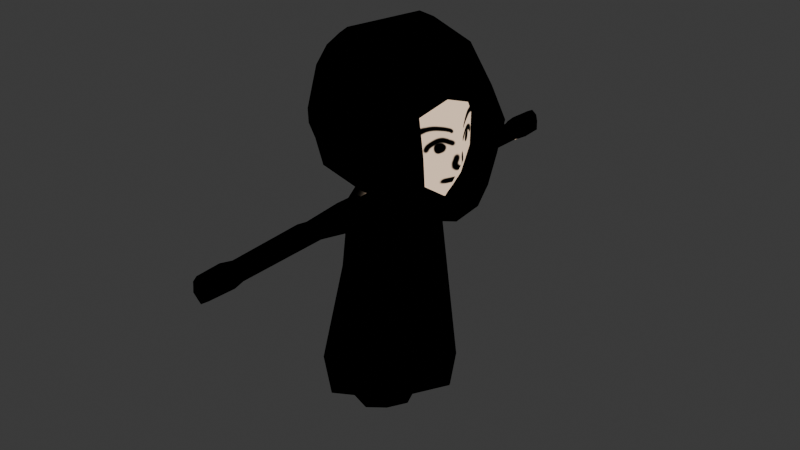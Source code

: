 # Source: Astronaut.blend  (saved by Blender 4.2.66; exported with 4.5.12 LTS)
import bpy
from mathutils import Matrix  # noqa: F401  (used for matrix-valued properties, if any)

bpy.ops.wm.read_factory_settings(use_empty=True)
scene = bpy.context.scene
scene.name = 'Scene'

# ---- collections
col_collection = bpy.data.collections.new('Collection'); scene.collection.children.link(col_collection)

# ---- images (referenced by path relative to the original .blend; pixels are not part of the script)
import os
ASSET_DIR = os.environ.get("B2B_ASSET_DIR", "")  # directory of the original .blend (textures are referenced by path, not embedded)
HERE = os.path.dirname(os.path.abspath(__file__))  # packed textures are extracted next to this script under _unpacked/

def load_image(name, relpath, width, height, colorspace="sRGB"):
    """Load a texture the original file referenced (path relative to the .blend, or extracted next to this script)."""
    p = next((c for c in (os.path.join(HERE, relpath), os.path.join(ASSET_DIR, relpath)) if relpath and os.path.exists(c)), "")
    if p:
        img = bpy.data.images.load(p, check_existing=True)
        img.name = name
    else:  # same state as the original file: an image datablock whose file is absent (Cycles renders it pink)
        img = bpy.data.images.new(name, width, height)
        img.source = "FILE"
        img.filepath = "//" + (relpath or name)
    img.colorspace_settings.name = colorspace
    return img
img_miicharacter = load_image('MiiCharacter', '_unpacked/MiiCharacter.390dd539.png', 1024, 1024, 'sRGB')

# ---- materials (node trees are filled in below, after node groups)
mat_material = bpy.data.materials.new('Material')
mat_material.alpha_threshold = 0.0
mat_material.roughness = 0.5
mat_material.line_color = (0.0, 0.0, 0.0, 1.0)

# ---- material node trees
mat_material.use_nodes = True; mat_material.node_tree.nodes.clear()
_N = mat_material.node_tree.nodes; _L = mat_material.node_tree.links
n0 = _N.new('ShaderNodeOutputMaterial'); n0.name = 'Material Output'; n0.location = (300, 300)
n1 = _N.new('ShaderNodeBsdfPrincipled'); n1.name = 'Principled BSDF'; n1.location = (6, 175)
n1.inputs[0].default_value = (0.0, 0.0, 0.0, 1.0)
n1.inputs[3].default_value = 1.45
n2 = _N.new('ShaderNodeTexImage'); n2.name = 'Image Texture'; n2.location = (-395, 245)
n2.image = img_miicharacter
_L.new(n2.outputs[0], n0.inputs[0])
n0.is_active_output = True

# ---- world
world_world = bpy.data.worlds.new('World'); scene.world = world_world
world_world.use_nodes = True; world_world.node_tree.nodes.clear()
_N = world_world.node_tree.nodes; _L = world_world.node_tree.links
n0 = _N.new('ShaderNodeOutputWorld'); n0.name = 'World Output'; n0.location = (300, 300)
n1 = _N.new('ShaderNodeBackground'); n1.name = 'Background'; n1.location = (10, 300)
n1.inputs[0].default_value = (0.05088, 0.05088, 0.05088, 1.0)
_L.new(n1.outputs[0], n0.inputs[0])
n0.is_active_output = True
world_world.color = (0.05088, 0.05088, 0.05088)
world_world.sun_shadow_jitter_overblur = 0.0

# ---- meshes
me_cube = bpy.data.meshes.new('Cube')
me_cube.from_pydata([(0.4068, 0.9115, 0.8126), (0.6706, 0.9415, -0.9894), (-0.8569, 0.8569, 0.8569), (-0.8569, 0.8569, -0.8569), (-0.9963, 0.0, -1.056), (1.053, 0.0, 0.9897), (-1.069, 0.0, 0.9909), (0.9894, 0.0, -1.508), (0.0464, 0.9231, -0.9616), (0.0, 1.0, 1.0), (-0.9496, 0.0, -1.579), (-0.00407, 0.0, 1.357), (0.4631, 1.196, 0.00725), (-0.9951, 0.9945, 0.03548), (1.338, 0.0, 0.01001), (-1.344, 0.0, 0.009557), (0.04817, 1.186, 0.04879), (-0.2599, 0.0, -1.276), (0.003494, 0.2629, -1.271), (0.284, 0.0, -1.39), (-0.1261, 2.195, -1.741), (0.7587, 0.0, -1.962), (-1.941, 0.0, -5.579), (-0.4746, 1.682, -5.694), (1.222, 0.0, -5.651), (-1.345, 0.0, -5.787), (-0.4841, 1.203, -5.836), (0.49, 0.0, -5.784), (-1.021, 0.0, -6.609), (-0.4856, 0.6513, -6.64), (0.1207, 0.0, -6.608), (0.11, 0.8534, -1.834), (-0.3218, 1.04, -2.299), (-0.4921, 1.04, -1.586), (-0.1573, 1.046, -1.451), (-0.3305, 2.209, -1.991), (-0.5247, 2.209, -1.68), (-0.2559, 2.222, -1.565), (-0.1204, 2.503, -1.73), (-0.3463, 2.489, -2.049), (-0.5343, 2.489, -1.675), (-0.2591, 2.497, -1.544), (-0.1383, 4.063, -1.76), (-0.3473, 4.063, -1.999), (-0.5041, 4.063, -1.727), (-0.2919, 4.063, -1.597), (-0.06282, 4.322, -1.756), (-0.3585, 4.322, -2.093), (-0.5802, 4.322, -1.709), (-0.2801, 4.322, -1.525), (-0.1476, 4.859, -1.756), (-0.3459, 4.859, -2.093), (-0.4947, 4.859, -1.709), (-0.2934, 4.859, -1.525), (1.016, 0.7287, 0.01354), (-0.9114, 0.5357, -0.9975), (-0.9294, 0.5395, 0.9665), (-0.009852, 0.6067, 1.217), (0.661, 0.5542, 1.016), (-1.265, 0.5217, -0.002282), (0.8924, 0.6258, -1.236), (0.4584, 1.118, -0.4645), (-0.9284, 0.9284, -0.4284), (-1.17, 0.0, -0.5231), (0.0232, 1.129, -0.4808), (-1.088, 0.5287, -0.4999), (1.031, 0.695, -0.6493), (0.4073, 0.577, -1.934), (0.5781, 1.066, -5.7), (0.1545, 0.7517, -5.774), (-0.05213, 0.4729, -6.548), (-1.349, 0.9853, -5.558), (-0.7801, 0.5204, -1.624), (-1.141, 0.6326, -5.772), (-0.8418, 0.4617, -6.604), (-0.4628, 0.0, -6.683), (-0.157, 4.061, -1.934), (-0.1422, 4.856, -1.959), (-0.08876, 4.32, -1.938), (-0.09394, 2.486, -1.866), (0.01057, 0.9057, -2.225), (0.4922, 0.6126, -2.41), (0.8773, 0.0, -2.535), (-0.1046, 2.206, -1.871), (-0.5241, 4.852, -1.936), (-0.9831, 0.0, -2.231), (-0.4905, 2.202, -1.934), (-0.5073, 4.057, -1.935), (-0.5958, 0.9649, -1.943), (-0.5367, 2.482, -1.917), (-0.7775, 0.5906, -2.174), (-0.5713, 4.316, -1.938), (-0.4012, 2.198, -1.596), (-0.6496, 0.0, -1.379), (-0.3084, 1.04, -1.469), (-0.4134, 2.486, -1.557), (-0.4101, 4.053, -1.626), (-0.4423, 4.312, -1.581), (-0.4062, 4.849, -1.581), (-0.4261, 0.3768, -1.407), (0.5615, 0.0, -1.588), (-0.1494, 2.204, -1.632), (-0.006238, 0.9101, -1.602), (-0.1426, 2.483, -1.623), (-0.1745, 4.058, -1.651), (-0.1323, 4.318, -1.611), (-0.1797, 4.854, -1.611), (0.196, 0.3987, -1.498), (1.357, 0.0, -0.7423), (-0.5109, 1.331, -1.595), (-0.3401, 1.316, -2.186), (-0.01414, 1.203, -1.758), (-0.1347, 1.229, -1.467), (-0.07864, 1.227, -2.029), (-0.5927, 1.265, -1.952), (-0.3285, 1.329, -1.477), (-0.01812, 1.237, -1.567)], [], [(15, 6, 56, 59), (16, 9, 0, 12), (12, 0, 58, 54), (107, 67, 31, 102), (9, 2, 56, 57), (0, 9, 57, 58), (8, 1, 60, 18), (13, 2, 9, 16), (62, 13, 16, 64), (61, 12, 54, 66), (64, 16, 12, 61), (63, 15, 59, 65), (20, 83, 79, 38), (3, 8, 18, 55), (10, 72, 90, 85), (22, 71, 73, 25), (93, 99, 72, 10), (25, 73, 74, 28), (23, 68, 69, 26), (28, 74, 29, 75), (26, 69, 70, 29), (110, 114, 86, 35), (32, 80, 81, 68, 23), (116, 111, 20, 101), (115, 112, 37, 92), (111, 113, 83, 20), (103, 38, 42, 104), (101, 20, 38, 103), (92, 37, 41, 95), (35, 86, 89, 39), (42, 76, 78, 46), (39, 89, 87, 43), (38, 79, 76, 42), (95, 41, 45, 96), (105, 46, 50, 106), (96, 45, 49, 97), (104, 42, 46, 105), (43, 87, 91, 47), (50, 77, 51, 84, 52, 98, 53, 106), (47, 91, 84, 51), (46, 78, 77, 50), (97, 49, 53, 98), (18, 60, 7, 19), (65, 59, 13, 62), (54, 58, 5, 14), (55, 18, 17, 4), (57, 56, 6, 11), (59, 56, 2, 13), (58, 57, 11, 5), (55, 65, 62, 3), (4, 63, 65, 55), (8, 64, 61, 1), (1, 61, 66, 60), (3, 62, 64, 8), (69, 68, 24, 27), (107, 18, 19, 100), (68, 81, 82, 24), (70, 69, 27, 30), (99, 18, 34, 94), (71, 90, 88, 32, 23), (74, 73, 26, 29), (73, 71, 23, 26), (75, 29, 70, 30), (113, 80, 32, 110), (78, 76, 43, 47), (79, 83, 35, 39), (82, 81, 67, 21), (77, 78, 47, 51), (81, 80, 31, 67), (76, 79, 39, 43), (72, 99, 94, 33), (87, 89, 40, 44), (88, 90, 72, 33), (91, 87, 44, 48), (89, 86, 36, 40), (85, 90, 71, 22), (84, 91, 48, 52), (114, 88, 33, 109), (48, 97, 98, 52), (44, 96, 97, 48), (40, 95, 96, 44), (36, 92, 95, 40), (109, 115, 92, 36), (17, 18, 99, 93), (67, 107, 100, 21), (45, 104, 105, 49), (49, 105, 106, 53), (37, 101, 103, 41), (41, 103, 104, 45), (112, 116, 101, 37), (18, 107, 102, 34), (7, 60, 66, 108), (14, 108, 66, 54), (34, 102, 116, 112), (33, 94, 115, 109), (86, 114, 109, 36), (83, 113, 110, 35), (31, 80, 113, 111), (94, 34, 112, 115), (102, 31, 111, 116), (32, 88, 114, 110)])
me_cube.polygons.foreach_set('use_smooth', [True] * 101)
_uv = me_cube.uv_layers.new(name='UVMap')
_uv.uv.foreach_set('vector', [0.557, 0.3821, 0.5383, 0.2631, 0.6035, 0.2536, 0.6164, 0.3695, 0.7696, 0.6449, 0.7641, 0.7593, 0.7158, 0.7348, 0.7216, 0.6335, 0.7158, 0.6991, 0.6925, 0.7991, 0.639, 0.8224, 0.6316, 0.6965, 0.3669, 0.03962, 0.3745, 0.08627, 0.2919, 0.08142, 0.3001, 0.06011, 0.6786, 0.157, 0.6442, 0.2564, 0.6035, 0.2536, 0.627, 0.1458, 0.692, 0.1032, 0.6786, 0.157, 0.627, 0.1458, 0.6471, 0.06478, 0.7218, 0.88, 0.7158, 0.8065, 0.7603, 0.7759, 0.8079, 0.8787, 0.8937, 0.6583, 0.8685, 0.7553, 0.7641, 0.7593, 0.7696, 0.6449, 0.8939, 0.6023, 0.8937, 0.6583, 0.7696, 0.6449, 0.781, 0.5837, 0.7116, 0.6417, 0.7158, 0.6991, 0.6316, 0.6965, 0.6276, 0.6206, 0.781, 0.5837, 0.7696, 0.6449, 0.7216, 0.6335, 0.7304, 0.5774, 0.5769, 0.4458, 0.557, 0.3821, 0.6164, 0.3695, 0.6373, 0.426, 0.9259, 0.3212, 0.9097, 0.3208, 0.9112, 0.287, 0.9288, 0.2862, 0.7314, 0.9871, 0.7218, 0.88, 0.8079, 0.8787, 0.7731, 0.9906, 0.105, 0.08709, 0.1674, 0.1023, 0.1719, 0.1658, 0.09364, 0.1658, 2.479e-08, 0.5671, 0.1338, 0.5687, 0.1137, 0.6183, 0.03457, 0.6329, 0.125, 0.04785, 0.1776, 0.05245, 0.1674, 0.1023, 0.105, 0.08709, 0.03457, 0.6329, 0.1137, 0.6183, 0.1172, 0.7235, 0.06138, 0.7347, 0.2616, 0.5809, 0.3972, 0.547, 0.3968, 0.6054, 0.3047, 0.6272, 0.06138, 0.7347, 0.1172, 0.7235, 0.1615, 0.7391, 0.1018, 0.7913, 0.3047, 0.6272, 0.3968, 0.6054, 0.4083, 0.7029, 0.3598, 0.7286, 0.8727, 0.4501, 0.8278, 0.4557, 0.8519, 0.3168, 0.875, 0.3183, 0.2616, 0.1612, 0.2966, 0.1256, 0.3744, 0.1539, 0.3972, 0.547, 0.2616, 0.5809, 0.7163, 0.4219, 0.7034, 0.4063, 0.7512, 0.2996, 0.7645, 0.3028, 0.7635, 0.4505, 0.7416, 0.421, 0.7806, 0.3046, 0.7989, 0.3108, 0.9512, 0.4346, 0.9153, 0.4431, 0.9097, 0.3208, 0.9259, 0.3212, 0.7739, 0.2704, 0.7607, 0.2656, 0.7898, 0.08493, 0.8031, 0.08628, 0.7645, 0.3028, 0.7512, 0.2996, 0.7607, 0.2656, 0.7739, 0.2704, 0.7989, 0.3108, 0.7806, 0.3046, 0.7868, 0.2724, 0.8036, 0.2765, 0.875, 0.3183, 0.8519, 0.3168, 0.8517, 0.2815, 0.8774, 0.2814, 0.9425, 0.1058, 0.9222, 0.102, 0.9318, 0.07316, 0.9511, 0.07663, 0.8774, 0.2814, 0.8517, 0.2815, 0.8759, 0.09547, 0.8976, 0.09712, 0.9288, 0.2862, 0.9112, 0.287, 0.9222, 0.102, 0.9425, 0.1058, 0.8036, 0.2765, 0.7868, 0.2724, 0.8186, 0.08764, 0.8332, 0.09057, 0.8043, 0.05707, 0.7877, 0.05541, 0.7989, -4.775e-08, 0.8143, 0.00309, 0.8332, 0.09057, 0.8186, 0.08764, 0.8212, 0.05765, 0.8375, 0.06121, 0.8031, 0.08628, 0.7898, 0.08493, 0.7877, 0.05541, 0.8043, 0.05707, 0.8976, 0.09712, 0.8759, 0.09547, 0.8766, 0.06579, 0.9016, 0.06731, 0.278, 0.8206, 0.2616, 0.8031, 0.2691, 0.7753, 0.2972, 0.7753, 0.3123, 0.7977, 0.3146, 0.8159, 0.3089, 0.8297, 0.2922, 0.831, 0.9016, 0.06731, 0.8766, 0.06579, 0.8829, 0.01194, 0.9086, 0.01344, 0.9511, 0.07663, 0.9318, 0.07316, 0.935, 0.017, 0.9573, 0.01883, 0.8375, 0.06121, 0.8212, 0.05765, 0.8294, 0.004544, 0.8423, 0.007506, 0.8079, 0.8787, 0.7603, 0.7759, 0.8399, 0.7593, 0.8399, 0.8436, 0.6373, 0.426, 0.6164, 0.3695, 0.6762, 0.3509, 0.6853, 0.4066, 0.6316, 0.6965, 0.639, 0.8224, 0.5568, 0.8185, 0.5383, 0.6971, 0.7731, 0.9906, 0.8079, 0.8787, 0.8394, 0.9094, 0.8368, 1.0, 0.627, 0.1458, 0.6035, 0.2536, 0.5383, 0.2631, 0.5545, 0.1288, 0.6164, 0.3695, 0.6035, 0.2536, 0.6442, 0.2564, 0.6762, 0.3509, 0.6471, 0.06478, 0.627, 0.1458, 0.5545, 0.1288, 0.5965, 0.0, 0.6587, 0.4849, 0.6373, 0.426, 0.6853, 0.4066, 0.692, 0.4587, 0.5984, 0.509, 0.5769, 0.4458, 0.6373, 0.426, 0.6587, 0.4849, 0.7883, 0.5228, 0.781, 0.5837, 0.7304, 0.5774, 0.7158, 0.509, 0.6775, 0.5791, 0.7116, 0.6417, 0.6276, 0.6206, 0.6312, 0.5495, 0.8928, 0.5499, 0.8939, 0.6023, 0.781, 0.5837, 0.7883, 0.5228, 0.3968, 0.6054, 0.3972, 0.547, 0.5383, 0.5362, 0.4948, 0.6184, 0.3669, 0.03962, 0.3655, 2.433e-08, 0.4117, 0.01513, 0.4322, 0.05085, 0.3972, 0.547, 0.3744, 0.1539, 0.4597, 0.1272, 0.5383, 0.5362, 0.4083, 0.7029, 0.3968, 0.6054, 0.4948, 0.6184, 0.4637, 0.7202, 0.1776, 0.05245, 0.1964, -2.584e-08, 0.2616, 0.0683, 0.2213, 0.07656, 0.1338, 0.5687, 0.1719, 0.1658, 0.2083, 0.1398, 0.2415, 0.1815, 0.2616, 0.5975, 0.1172, 0.7235, 0.1137, 0.6183, 0.2162, 0.6383, 0.1615, 0.7391, 0.1137, 0.6183, 0.1338, 0.5687, 0.2616, 0.5975, 0.2162, 0.6383, 0.421, 0.7753, 0.3598, 0.7286, 0.4083, 0.7029, 0.4637, 0.7202, 0.9153, 0.4431, 0.9166, 0.4721, 0.8722, 0.4814, 0.8727, 0.4501, 0.9318, 0.07316, 0.9222, 0.102, 0.8976, 0.09712, 0.9016, 0.06731, 0.9112, 0.287, 0.9097, 0.3208, 0.875, 0.3183, 0.8774, 0.2814, 0.4597, 0.1272, 0.3744, 0.1539, 0.3745, 0.08627, 0.4478, 0.08726, 0.935, 0.017, 0.9318, 0.07316, 0.9016, 0.06731, 0.9086, 0.01344, 0.3744, 0.1539, 0.2966, 0.1256, 0.2919, 0.08142, 0.3745, 0.08627, 0.9222, 0.102, 0.9112, 0.287, 0.8774, 0.2814, 0.8976, 0.09712, 0.1674, 0.1023, 0.1776, 0.05245, 0.2213, 0.07656, 0.2062, 0.09706, 0.8759, 0.09547, 0.8517, 0.2815, 0.8213, 0.2777, 0.8502, 0.09195, 0.2083, 0.1398, 0.1719, 0.1658, 0.1674, 0.1023, 0.2062, 0.09706, 0.8766, 0.06579, 0.8759, 0.09547, 0.8502, 0.09195, 0.8554, 0.06219, 0.8517, 0.2815, 0.8519, 0.3168, 0.8181, 0.3127, 0.8213, 0.2777, 0.09364, 0.1658, 0.1719, 0.1658, 0.1338, 0.5687, 2.479e-08, 0.5671, 0.8829, 0.01194, 0.8766, 0.06579, 0.8554, 0.06219, 0.8585, 0.008693, 0.8278, 0.4557, 0.8221, 0.4887, 0.7799, 0.4911, 0.7872, 0.4568, 0.8554, 0.06219, 0.8375, 0.06121, 0.8423, 0.007506, 0.8585, 0.008693, 0.8502, 0.09195, 0.8332, 0.09057, 0.8375, 0.06121, 0.8554, 0.06219, 0.8213, 0.2777, 0.8036, 0.2765, 0.8332, 0.09057, 0.8502, 0.09195, 0.8181, 0.3127, 0.7989, 0.3108, 0.8036, 0.2765, 0.8213, 0.2777, 0.7872, 0.4568, 0.7635, 0.4505, 0.7989, 0.3108, 0.8181, 0.3127, 0.1521, 0.007281, 0.1964, -2.584e-08, 0.1776, 0.05245, 0.125, 0.04785, 0.3745, 0.08627, 0.3669, 0.03962, 0.4322, 0.05085, 0.4478, 0.08726, 0.8186, 0.08764, 0.8031, 0.08628, 0.8043, 0.05707, 0.8212, 0.05765, 0.8212, 0.05765, 0.8043, 0.05707, 0.8143, 0.00309, 0.8294, 0.004544, 0.7806, 0.3046, 0.7645, 0.3028, 0.7739, 0.2704, 0.7868, 0.2724, 0.7868, 0.2724, 0.7739, 0.2704, 0.8031, 0.08628, 0.8186, 0.08764, 0.7416, 0.421, 0.7163, 0.4219, 0.7645, 0.3028, 0.7806, 0.3046, 0.3655, 2.433e-08, 0.3669, 0.03962, 0.3001, 0.06011, 0.2793, 0.04145, 0.5603, 0.509, 0.6312, 0.5495, 0.6276, 0.6206, 0.5383, 0.6073, 0.5383, 0.6971, 0.5383, 0.6073, 0.6276, 0.6206, 0.6316, 0.6965, 0.7323, 0.4486, 0.7048, 0.4502, 0.7163, 0.4219, 0.7416, 0.421, 0.7799, 0.4911, 0.7551, 0.4837, 0.7635, 0.4505, 0.7872, 0.4568, 0.8519, 0.3168, 0.8278, 0.4557, 0.7872, 0.4568, 0.8181, 0.3127, 0.9097, 0.3208, 0.9153, 0.4431, 0.8727, 0.4501, 0.875, 0.3183, 0.9573, 0.4616, 0.9166, 0.4721, 0.9153, 0.4431, 0.9512, 0.4346, 0.7551, 0.4837, 0.7323, 0.4486, 0.7416, 0.421, 0.7635, 0.4505, 0.7048, 0.4502, 0.692, 0.4317, 0.7034, 0.4063, 0.7163, 0.4219, 0.8722, 0.4814, 0.8221, 0.4887, 0.8278, 0.4557, 0.8727, 0.4501])
me_cube.materials.append(mat_material)
me_cube.use_mirror_vertex_groups = False
me_cube.update()
me_cube_002 = bpy.data.meshes.new('Cube.002')
me_cube_002.from_pydata([(0.4486, 1.026, 0.9362), (0.7303, 0.9748, -1.044), (-0.9656, 0.917, 0.7617), (-0.9221, 0.8832, -0.9001), (-1.073, 0.0, -1.115), (1.132, 0.0, 1.141), (-1.152, 0.0, 1.099), (1.075, 0.0, -1.605), (0.05501, 0.9549, -1.013), (0.004815, 1.038, 1.109), (-0.002657, 0.0, 1.512), (0.4389, 1.191, 0.3074), (-1.072, 1.032, 0.06517), (1.457, 0.0, 0.4927), (-1.451, 0.0, 0.04508), (-0.01716, 1.195, 0.2718), (-0.2019, 0.0, -1.336), (-0.03232, 0.6456, -1.348), (1.02, 0.3874, -1.464), (1.023, 0.8991, 0.3863), (-0.9811, 0.5358, -1.052), (-1.021, 0.6154, 0.9912), (0.005369, 0.7178, 1.328), (0.7385, 0.6988, 1.075), (-1.326, 0.7271, 0.05093), (0.9658, 0.7171, -1.311), (0.6114, 1.226, -0.5074), (-0.9995, 0.9606, -0.4367), (-1.28, 0.0, -0.6278), (0.02991, 1.177, -0.4933), (-1.154, 0.6543, -0.5001), (1.151, 0.9269, -0.7292), (1.476, 0.0, -1.208), (-1.027, 0.2679, -1.084), (0.9296, 0.3476, 1.146), (-0.0182, 0.398, 1.485), (1.21, 0.4361, 0.5984), (-0.1254, 0.3238, -1.344), (-1.076, 0.2631, 1.085), (-1.364, 0.3898, 0.05749), (-1.201, 0.3962, -0.5541), (1.332, 0.4546, -1.052), (1.198, 1.045, -0.1822), (0.5776, 1.255, -0.2203), (-1.079, 1.014, -0.1828), (-1.435, 0.0, -0.2966), (0.08319, 1.242, -0.2055), (-1.3, 0.6845, -0.2246), (-1.346, 0.3637, -0.2502)], [], [(39, 38, 21, 24), (15, 9, 0, 11), (11, 0, 23, 19), (9, 2, 21, 22), (0, 9, 22, 23), (8, 1, 25, 17), (12, 2, 9, 15), (44, 12, 15, 46), (43, 11, 19, 42), (46, 15, 11, 43), (48, 39, 24, 47), (3, 8, 17, 20), (7, 18, 41, 32), (47, 24, 12, 44), (36, 34, 5, 13), (33, 37, 16, 4), (35, 38, 6, 10), (24, 21, 2, 12), (34, 35, 10, 5), (20, 30, 27, 3), (33, 40, 30, 20), (8, 29, 26, 1), (1, 26, 31, 25), (3, 27, 29, 8), (18, 25, 31, 41), (4, 28, 40, 33), (23, 22, 35, 34), (22, 21, 38, 35), (20, 17, 37, 33), (19, 23, 34, 36), (45, 14, 39, 48), (14, 6, 38, 39), (18, 7, 16, 37), (17, 25, 18, 37), (28, 45, 48, 40), (30, 47, 44, 27), (40, 48, 47, 30), (29, 46, 43, 26), (26, 43, 42, 31), (27, 44, 46, 29)])
me_cube_002.polygons.foreach_set('use_smooth', [True] * 40)
_uv = me_cube_002.uv_layers.new(name='UVMap')
_uv.uv.foreach_set('vector', [0.152, 0.7097, 0.1614, 0.7784, 0.1437, 0.7811, 0.1359, 0.7132, 0.2587, 0.8069, 0.3256, 0.8101, 0.3113, 0.8384, 0.252, 0.835, 0.292, 0.6322, 0.3503, 0.6421, 0.3659, 0.6716, 0.2923, 0.6822, 0.09941, 0.8374, 0.1199, 0.7794, 0.1437, 0.7811, 0.1296, 0.8442, 0.09128, 0.8688, 0.09941, 0.8374, 0.1296, 0.8442, 0.1172, 0.8915, 0.2498, 0.9048, 0.2068, 0.9084, 0.1889, 0.8823, 0.249, 0.8544, 0.2665, 0.7343, 0.3233, 0.749, 0.3256, 0.8101, 0.2587, 0.8069, 0.2501, 0.7342, 0.2665, 0.7343, 0.2587, 0.8069, 0.2408, 0.8036, 0.2756, 0.6338, 0.292, 0.6322, 0.2923, 0.6822, 0.2694, 0.6834, 0.2408, 0.8036, 0.2587, 0.8069, 0.252, 0.835, 0.2356, 0.8324, 0.1459, 0.6921, 0.152, 0.7097, 0.1359, 0.7132, 0.1297, 0.6966, 0.3125, 0.8991, 0.2498, 0.9048, 0.249, 0.8544, 0.3145, 0.8747, 0.1792, 0.7174, 0.192, 0.6989, 0.2409, 0.7094, 0.2353, 0.7342, 0.1297, 0.6966, 0.1359, 0.7132, 0.1009, 0.7242, 0.0982, 0.7079, 0.2958, 0.7082, 0.3667, 0.6939, 0.3674, 0.7162, 0.2994, 0.7342, 0.3172, 0.8575, 0.258, 0.8466, 0.2669, 0.8387, 0.3199, 0.8402, 0.1494, 0.8491, 0.1614, 0.7784, 0.1792, 0.7757, 0.1692, 0.854, 0.1359, 0.7132, 0.1437, 0.7811, 0.1199, 0.7794, 0.1009, 0.7242, 0.1304, 0.9101, 0.1494, 0.8491, 0.1692, 0.854, 0.1436, 0.9288, 0.1106, 0.6457, 0.1234, 0.6801, 0.09546, 0.6917, 0.09128, 0.6612, 0.1269, 0.639, 0.1398, 0.6746, 0.1234, 0.6801, 0.1106, 0.6457, 0.1873, 0.796, 0.2229, 0.8002, 0.2192, 0.8298, 0.1792, 0.8384, 0.223, 0.6545, 0.2592, 0.6354, 0.2465, 0.6846, 0.2048, 0.6804, 0.2031, 0.7348, 0.2337, 0.7342, 0.2229, 0.8002, 0.1873, 0.796, 0.192, 0.6989, 0.2048, 0.6804, 0.2465, 0.6846, 0.2409, 0.7094, 0.1432, 0.6322, 0.1561, 0.6691, 0.1398, 0.6746, 0.1269, 0.639, 0.1172, 0.8915, 0.1296, 0.8442, 0.1494, 0.8491, 0.1304, 0.9101, 0.1296, 0.8442, 0.1437, 0.7811, 0.1614, 0.7784, 0.1494, 0.8491, 0.3145, 0.8747, 0.249, 0.8544, 0.258, 0.8466, 0.3172, 0.8575, 0.2923, 0.6822, 0.3659, 0.6716, 0.3667, 0.6939, 0.2958, 0.7082, 0.1621, 0.6877, 0.1681, 0.7062, 0.152, 0.7097, 0.1459, 0.6921, 0.1681, 0.7062, 0.1792, 0.7757, 0.1614, 0.7784, 0.152, 0.7097, 0.192, 0.6989, 0.1792, 0.7174, 0.2669, 0.8387, 0.258, 0.8466, 0.249, 0.8544, 0.1889, 0.8823, 0.192, 0.6989, 0.258, 0.8466, 0.1561, 0.6691, 0.1621, 0.6877, 0.1459, 0.6921, 0.1398, 0.6746, 0.1234, 0.6801, 0.1297, 0.6966, 0.0982, 0.7079, 0.09546, 0.6917, 0.1398, 0.6746, 0.1459, 0.6921, 0.1297, 0.6966, 0.1234, 0.6801, 0.2229, 0.8002, 0.2408, 0.8036, 0.2356, 0.8324, 0.2192, 0.8298, 0.2592, 0.6354, 0.2756, 0.6338, 0.2694, 0.6834, 0.2465, 0.6846, 0.2337, 0.7342, 0.2501, 0.7342, 0.2408, 0.8036, 0.2229, 0.8002])
me_cube_002.materials.append(mat_material)
me_cube_002.use_mirror_vertex_groups = False
me_cube_002.update()

# ---- objects
ob_naut = bpy.data.objects.new('Naut', me_cube)
ob_helmet = bpy.data.objects.new('Helmet', me_cube_002)

# ---- transforms, parenting, visibility, modifiers, constraints
ob_naut.location = (0.0, 0.0, 0.0)
ob_naut.lock_rotations_4d = False
ob_naut.empty_display_type = 'ARROWS'
ob_naut.lineart.crease_threshold = 0.0
_m = ob_naut.modifiers.new('Mirror', 'MIRROR')
_m.use_axis = (False, True, False)
_m.use_clip = True
ob_helmet.location = (0.0, 0.0, 0.0)
ob_helmet.scale = (1.194, 1.194, 1.194)
ob_helmet.lock_rotations_4d = False
ob_helmet.empty_display_type = 'ARROWS'
ob_helmet.lineart.crease_threshold = 0.0
_m = ob_helmet.modifiers.new('Mirror', 'MIRROR')
_m.use_axis = (False, True, False)
_m.use_clip = True
_m = ob_helmet.modifiers.new('Solidify', 'SOLIDIFY')
_m.thickness = 0.1

# ---- collection membership
col_collection.objects.link(ob_naut)
col_collection.objects.link(ob_helmet)

# ---- scene / render settings (as saved in the file)
scene.frame_start = 1; scene.frame_end = 250; scene.frame_set(1)
scene.render.engine = 'BLENDER_EEVEE_NEXT'
bpy.context.view_layer.update()

# ---- added for rendering (the .blend has no active camera and no usable light): camera, sun
cam_auto = bpy.data.cameras.new('AutoCamera')
cam_auto.lens = 50.0
cam_auto.sensor_width = 36.0
cam_auto.clip_end = 1000.0
ob_auto_camera = bpy.data.objects.new('AutoCamera', cam_auto)
scene.collection.objects.link(ob_auto_camera)
ob_auto_camera.location = (12.331, -14.9044, 7.49733)
ob_auto_camera.rotation_euler = (1.09748, -7.21219e-08, 0.694738)
scene.camera = ob_auto_camera
light_auto_sun = bpy.data.lights.new('AutoSun', 'SUN')
light_auto_sun.energy = 3.0
light_auto_sun.angle = 0.0523599
ob_auto_sun = bpy.data.objects.new('AutoSun', light_auto_sun)
scene.collection.objects.link(ob_auto_sun)
ob_auto_sun.rotation_euler = (0.872665, 0.174533, 0.523599)
bpy.context.view_layer.update()
